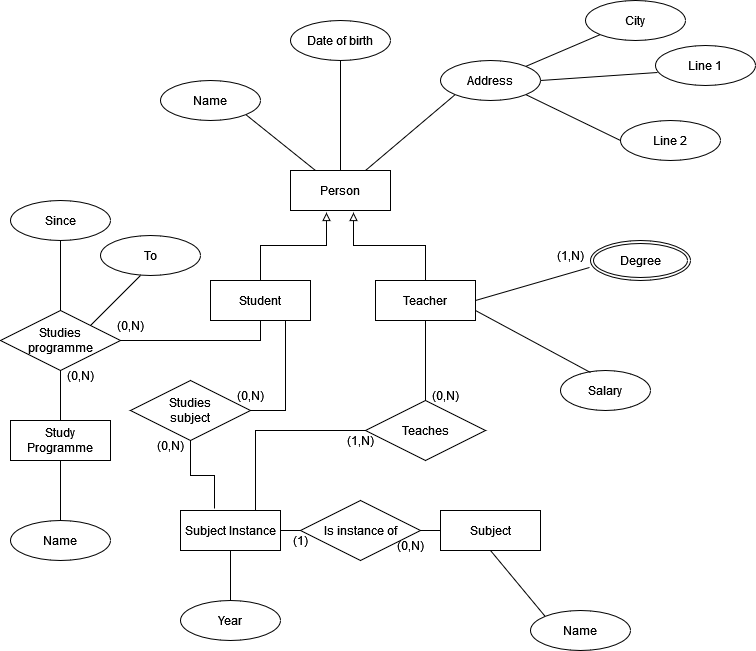

The diagram above was exported from draw.io. Its source (the exported page's mxGraphModel, read from the mxfile embedded in the PNG):
<mxGraphModel dx="1434" dy="774" grid="1" gridSize="10" guides="1" tooltips="1" connect="1" arrows="1" fold="1" page="1" pageScale="1" pageWidth="850" pageHeight="1100" math="0" shadow="0" extFonts="Permanent Marker^https://fonts.googleapis.com/css?family=Permanent+Marker">
  <root>
    <mxCell id="0" />
    <mxCell id="1" parent="0" />
    <mxCell id="AxyI57VMubHDoYkBHG61-1" value="&lt;div&gt;Person&lt;/div&gt;" style="whiteSpace=wrap;html=1;align=center;" vertex="1" parent="1">
      <mxGeometry x="340" y="200" width="100" height="40" as="geometry" />
    </mxCell>
    <mxCell id="AxyI57VMubHDoYkBHG61-7" style="edgeStyle=orthogonalEdgeStyle;rounded=0;orthogonalLoop=1;jettySize=auto;html=1;exitX=0.5;exitY=0;exitDx=0;exitDy=0;entryX=0.63;entryY=1.05;entryDx=0;entryDy=0;entryPerimeter=0;endArrow=block;endFill=0;" edge="1" parent="1" source="AxyI57VMubHDoYkBHG61-2" target="AxyI57VMubHDoYkBHG61-1">
      <mxGeometry relative="1" as="geometry" />
    </mxCell>
    <mxCell id="AxyI57VMubHDoYkBHG61-2" value="Teacher" style="whiteSpace=wrap;html=1;align=center;" vertex="1" parent="1">
      <mxGeometry x="425" y="310" width="100" height="40" as="geometry" />
    </mxCell>
    <mxCell id="AxyI57VMubHDoYkBHG61-6" style="edgeStyle=orthogonalEdgeStyle;rounded=0;orthogonalLoop=1;jettySize=auto;html=1;exitX=0.5;exitY=0;exitDx=0;exitDy=0;entryX=0.36;entryY=1.05;entryDx=0;entryDy=0;entryPerimeter=0;endArrow=block;endFill=0;" edge="1" parent="1" source="AxyI57VMubHDoYkBHG61-3" target="AxyI57VMubHDoYkBHG61-1">
      <mxGeometry relative="1" as="geometry" />
    </mxCell>
    <mxCell id="AxyI57VMubHDoYkBHG61-3" value="Student" style="whiteSpace=wrap;html=1;align=center;" vertex="1" parent="1">
      <mxGeometry x="260" y="310" width="100" height="40" as="geometry" />
    </mxCell>
    <mxCell id="AxyI57VMubHDoYkBHG61-4" value="Subject" style="whiteSpace=wrap;html=1;align=center;" vertex="1" parent="1">
      <mxGeometry x="490" y="540" width="100" height="40" as="geometry" />
    </mxCell>
    <mxCell id="AxyI57VMubHDoYkBHG61-5" value="Subject Instance" style="whiteSpace=wrap;html=1;align=center;" vertex="1" parent="1">
      <mxGeometry x="230" y="540" width="100" height="40" as="geometry" />
    </mxCell>
    <mxCell id="AxyI57VMubHDoYkBHG61-8" value="Date of birth" style="ellipse;whiteSpace=wrap;html=1;align=center;" vertex="1" parent="1">
      <mxGeometry x="340" y="50" width="100" height="40" as="geometry" />
    </mxCell>
    <mxCell id="AxyI57VMubHDoYkBHG61-9" value="Name" style="ellipse;whiteSpace=wrap;html=1;align=center;" vertex="1" parent="1">
      <mxGeometry x="210" y="110" width="100" height="40" as="geometry" />
    </mxCell>
    <mxCell id="AxyI57VMubHDoYkBHG61-13" value="Study Programme" style="whiteSpace=wrap;html=1;align=center;" vertex="1" parent="1">
      <mxGeometry x="60" y="450" width="100" height="40" as="geometry" />
    </mxCell>
    <mxCell id="AxyI57VMubHDoYkBHG61-14" value="" style="endArrow=none;html=1;rounded=0;exitX=0.25;exitY=0;exitDx=0;exitDy=0;entryX=1;entryY=1;entryDx=0;entryDy=0;" edge="1" parent="1" source="AxyI57VMubHDoYkBHG61-1" target="AxyI57VMubHDoYkBHG61-9">
      <mxGeometry width="50" height="50" relative="1" as="geometry">
        <mxPoint x="400" y="430" as="sourcePoint" />
        <mxPoint x="450" y="380" as="targetPoint" />
      </mxGeometry>
    </mxCell>
    <mxCell id="AxyI57VMubHDoYkBHG61-15" value="" style="endArrow=none;html=1;rounded=0;exitX=0.5;exitY=0;exitDx=0;exitDy=0;entryX=0.5;entryY=1;entryDx=0;entryDy=0;" edge="1" parent="1" source="AxyI57VMubHDoYkBHG61-1" target="AxyI57VMubHDoYkBHG61-8">
      <mxGeometry width="50" height="50" relative="1" as="geometry">
        <mxPoint x="375" y="210" as="sourcePoint" />
        <mxPoint x="305" y="154" as="targetPoint" />
      </mxGeometry>
    </mxCell>
    <mxCell id="AxyI57VMubHDoYkBHG61-16" value="" style="endArrow=none;html=1;rounded=0;exitX=1;exitY=0.5;exitDx=0;exitDy=0;entryX=-0.01;entryY=0.675;entryDx=0;entryDy=0;entryPerimeter=0;" edge="1" parent="1" source="AxyI57VMubHDoYkBHG61-2" target="AxyI57VMubHDoYkBHG61-17">
      <mxGeometry width="50" height="50" relative="1" as="geometry">
        <mxPoint x="385" y="220" as="sourcePoint" />
        <mxPoint x="504" y="150" as="targetPoint" />
      </mxGeometry>
    </mxCell>
    <mxCell id="AxyI57VMubHDoYkBHG61-17" value="Degree" style="ellipse;shape=doubleEllipse;margin=3;whiteSpace=wrap;html=1;align=center;" vertex="1" parent="1">
      <mxGeometry x="640" y="270" width="100" height="40" as="geometry" />
    </mxCell>
    <mxCell id="AxyI57VMubHDoYkBHG61-18" value="Salary" style="ellipse;whiteSpace=wrap;html=1;align=center;" vertex="1" parent="1">
      <mxGeometry x="610" y="400" width="90" height="40" as="geometry" />
    </mxCell>
    <mxCell id="AxyI57VMubHDoYkBHG61-20" value="" style="endArrow=none;html=1;rounded=0;exitX=1;exitY=0.75;exitDx=0;exitDy=0;entryX=0.333;entryY=0.05;entryDx=0;entryDy=0;entryPerimeter=0;" edge="1" parent="1" source="AxyI57VMubHDoYkBHG61-2" target="AxyI57VMubHDoYkBHG61-18">
      <mxGeometry width="50" height="50" relative="1" as="geometry">
        <mxPoint x="535" y="340" as="sourcePoint" />
        <mxPoint x="649" y="307" as="targetPoint" />
      </mxGeometry>
    </mxCell>
    <mxCell id="AxyI57VMubHDoYkBHG61-21" value="&lt;div&gt;Address&lt;/div&gt;" style="ellipse;whiteSpace=wrap;html=1;align=center;" vertex="1" parent="1">
      <mxGeometry x="490" y="90" width="100" height="40" as="geometry" />
    </mxCell>
    <mxCell id="AxyI57VMubHDoYkBHG61-22" value="" style="endArrow=none;html=1;rounded=0;exitX=0.75;exitY=0;exitDx=0;exitDy=0;entryX=0;entryY=1;entryDx=0;entryDy=0;" edge="1" parent="1" source="AxyI57VMubHDoYkBHG61-1" target="AxyI57VMubHDoYkBHG61-21">
      <mxGeometry width="50" height="50" relative="1" as="geometry">
        <mxPoint x="400" y="210" as="sourcePoint" />
        <mxPoint x="400" y="100" as="targetPoint" />
      </mxGeometry>
    </mxCell>
    <mxCell id="AxyI57VMubHDoYkBHG61-23" value="Line 1" style="ellipse;whiteSpace=wrap;html=1;align=center;" vertex="1" parent="1">
      <mxGeometry x="705" y="75" width="100" height="40" as="geometry" />
    </mxCell>
    <mxCell id="AxyI57VMubHDoYkBHG61-24" value="" style="endArrow=none;html=1;rounded=0;exitX=1;exitY=0.5;exitDx=0;exitDy=0;entryX=0.02;entryY=0.675;entryDx=0;entryDy=0;entryPerimeter=0;" edge="1" parent="1" target="AxyI57VMubHDoYkBHG61-23" source="AxyI57VMubHDoYkBHG61-21">
      <mxGeometry width="50" height="50" relative="1" as="geometry">
        <mxPoint x="630" y="185" as="sourcePoint" />
        <mxPoint x="705" y="95" as="targetPoint" />
      </mxGeometry>
    </mxCell>
    <mxCell id="AxyI57VMubHDoYkBHG61-25" value="Line 2" style="ellipse;whiteSpace=wrap;html=1;align=center;" vertex="1" parent="1">
      <mxGeometry x="670" y="150" width="100" height="40" as="geometry" />
    </mxCell>
    <mxCell id="AxyI57VMubHDoYkBHG61-26" value="" style="endArrow=none;html=1;rounded=0;exitX=1;exitY=1;exitDx=0;exitDy=0;entryX=0;entryY=0.5;entryDx=0;entryDy=0;" edge="1" parent="1" target="AxyI57VMubHDoYkBHG61-25" source="AxyI57VMubHDoYkBHG61-21">
      <mxGeometry width="50" height="50" relative="1" as="geometry">
        <mxPoint x="435" y="220" as="sourcePoint" />
        <mxPoint x="420" y="120" as="targetPoint" />
      </mxGeometry>
    </mxCell>
    <mxCell id="AxyI57VMubHDoYkBHG61-27" value="City" style="ellipse;whiteSpace=wrap;html=1;align=center;" vertex="1" parent="1">
      <mxGeometry x="635" y="30" width="100" height="40" as="geometry" />
    </mxCell>
    <mxCell id="AxyI57VMubHDoYkBHG61-28" value="" style="endArrow=none;html=1;rounded=0;exitX=1;exitY=0;exitDx=0;exitDy=0;entryX=0;entryY=1;entryDx=0;entryDy=0;" edge="1" parent="1" target="AxyI57VMubHDoYkBHG61-27" source="AxyI57VMubHDoYkBHG61-21">
      <mxGeometry width="50" height="50" relative="1" as="geometry">
        <mxPoint x="560" y="140" as="sourcePoint" />
        <mxPoint x="545" y="40" as="targetPoint" />
      </mxGeometry>
    </mxCell>
    <mxCell id="AxyI57VMubHDoYkBHG61-29" value="Name" style="ellipse;whiteSpace=wrap;html=1;align=center;" vertex="1" parent="1">
      <mxGeometry x="60" y="550" width="100" height="40" as="geometry" />
    </mxCell>
    <mxCell id="AxyI57VMubHDoYkBHG61-30" value="" style="endArrow=none;html=1;rounded=0;exitX=0.5;exitY=1;exitDx=0;exitDy=0;entryX=0.5;entryY=0;entryDx=0;entryDy=0;" edge="1" parent="1" source="AxyI57VMubHDoYkBHG61-13" target="AxyI57VMubHDoYkBHG61-29">
      <mxGeometry width="50" height="50" relative="1" as="geometry">
        <mxPoint x="400" y="400" as="sourcePoint" />
        <mxPoint x="450" y="350" as="targetPoint" />
      </mxGeometry>
    </mxCell>
    <mxCell id="AxyI57VMubHDoYkBHG61-31" value="" style="endArrow=none;html=1;rounded=0;exitX=0;exitY=0;exitDx=0;exitDy=0;" edge="1" parent="1" source="AxyI57VMubHDoYkBHG61-32">
      <mxGeometry width="50" height="50" relative="1" as="geometry">
        <mxPoint x="580" y="640" as="sourcePoint" />
        <mxPoint x="540" y="580" as="targetPoint" />
      </mxGeometry>
    </mxCell>
    <mxCell id="AxyI57VMubHDoYkBHG61-32" value="Name" style="ellipse;whiteSpace=wrap;html=1;align=center;" vertex="1" parent="1">
      <mxGeometry x="580" y="640" width="100" height="40" as="geometry" />
    </mxCell>
    <mxCell id="AxyI57VMubHDoYkBHG61-33" value="Year" style="ellipse;whiteSpace=wrap;html=1;align=center;" vertex="1" parent="1">
      <mxGeometry x="230" y="630" width="100" height="40" as="geometry" />
    </mxCell>
    <mxCell id="AxyI57VMubHDoYkBHG61-34" value="" style="endArrow=none;html=1;rounded=0;exitX=0.5;exitY=0;exitDx=0;exitDy=0;entryX=0.5;entryY=1;entryDx=0;entryDy=0;" edge="1" parent="1" source="AxyI57VMubHDoYkBHG61-33" target="AxyI57VMubHDoYkBHG61-5">
      <mxGeometry width="50" height="50" relative="1" as="geometry">
        <mxPoint x="400" y="400" as="sourcePoint" />
        <mxPoint x="450" y="350" as="targetPoint" />
      </mxGeometry>
    </mxCell>
    <mxCell id="AxyI57VMubHDoYkBHG61-36" style="edgeStyle=orthogonalEdgeStyle;rounded=0;orthogonalLoop=1;jettySize=auto;html=1;entryX=0.5;entryY=1;entryDx=0;entryDy=0;endArrow=none;endFill=0;" edge="1" parent="1" source="AxyI57VMubHDoYkBHG61-35" target="AxyI57VMubHDoYkBHG61-3">
      <mxGeometry relative="1" as="geometry" />
    </mxCell>
    <mxCell id="AxyI57VMubHDoYkBHG61-37" style="edgeStyle=orthogonalEdgeStyle;rounded=0;orthogonalLoop=1;jettySize=auto;html=1;entryX=0.5;entryY=0;entryDx=0;entryDy=0;endArrow=none;endFill=0;" edge="1" parent="1" source="AxyI57VMubHDoYkBHG61-35" target="AxyI57VMubHDoYkBHG61-13">
      <mxGeometry relative="1" as="geometry" />
    </mxCell>
    <mxCell id="AxyI57VMubHDoYkBHG61-35" value="&lt;div&gt;Studies&lt;/div&gt;&lt;div&gt;programme&lt;/div&gt;" style="shape=rhombus;perimeter=rhombusPerimeter;whiteSpace=wrap;html=1;align=center;" vertex="1" parent="1">
      <mxGeometry x="50" y="340" width="120" height="60" as="geometry" />
    </mxCell>
    <mxCell id="AxyI57VMubHDoYkBHG61-39" value="&lt;div&gt;Since&lt;/div&gt;" style="ellipse;whiteSpace=wrap;html=1;align=center;" vertex="1" parent="1">
      <mxGeometry x="60" y="230" width="100" height="40" as="geometry" />
    </mxCell>
    <mxCell id="AxyI57VMubHDoYkBHG61-40" value="" style="endArrow=none;html=1;rounded=0;exitX=0.5;exitY=0;exitDx=0;exitDy=0;entryX=0.5;entryY=1;entryDx=0;entryDy=0;" edge="1" parent="1" source="AxyI57VMubHDoYkBHG61-35" target="AxyI57VMubHDoYkBHG61-39">
      <mxGeometry width="50" height="50" relative="1" as="geometry">
        <mxPoint x="400" y="400" as="sourcePoint" />
        <mxPoint x="450" y="350" as="targetPoint" />
      </mxGeometry>
    </mxCell>
    <mxCell id="AxyI57VMubHDoYkBHG61-41" value="Is instance of" style="shape=rhombus;perimeter=rhombusPerimeter;whiteSpace=wrap;html=1;align=center;" vertex="1" parent="1">
      <mxGeometry x="350" y="530" width="120" height="60" as="geometry" />
    </mxCell>
    <mxCell id="AxyI57VMubHDoYkBHG61-42" value="" style="endArrow=none;html=1;rounded=0;entryX=0;entryY=0.5;entryDx=0;entryDy=0;exitX=1;exitY=0.5;exitDx=0;exitDy=0;" edge="1" parent="1" source="AxyI57VMubHDoYkBHG61-5" target="AxyI57VMubHDoYkBHG61-41">
      <mxGeometry width="50" height="50" relative="1" as="geometry">
        <mxPoint x="400" y="400" as="sourcePoint" />
        <mxPoint x="450" y="350" as="targetPoint" />
      </mxGeometry>
    </mxCell>
    <mxCell id="AxyI57VMubHDoYkBHG61-43" value="" style="endArrow=none;html=1;rounded=0;exitX=1;exitY=0.5;exitDx=0;exitDy=0;entryX=0;entryY=0.5;entryDx=0;entryDy=0;" edge="1" parent="1" source="AxyI57VMubHDoYkBHG61-41" target="AxyI57VMubHDoYkBHG61-4">
      <mxGeometry width="50" height="50" relative="1" as="geometry">
        <mxPoint x="400" y="400" as="sourcePoint" />
        <mxPoint x="450" y="350" as="targetPoint" />
      </mxGeometry>
    </mxCell>
    <mxCell id="AxyI57VMubHDoYkBHG61-44" value="Teaches" style="shape=rhombus;perimeter=rhombusPerimeter;whiteSpace=wrap;html=1;align=center;" vertex="1" parent="1">
      <mxGeometry x="415" y="430" width="120" height="60" as="geometry" />
    </mxCell>
    <mxCell id="AxyI57VMubHDoYkBHG61-45" value="" style="endArrow=none;html=1;rounded=0;exitX=0.5;exitY=0;exitDx=0;exitDy=0;entryX=0.5;entryY=1;entryDx=0;entryDy=0;" edge="1" parent="1" source="AxyI57VMubHDoYkBHG61-44" target="AxyI57VMubHDoYkBHG61-2">
      <mxGeometry width="50" height="50" relative="1" as="geometry">
        <mxPoint x="400" y="400" as="sourcePoint" />
        <mxPoint x="450" y="350" as="targetPoint" />
      </mxGeometry>
    </mxCell>
    <mxCell id="AxyI57VMubHDoYkBHG61-46" value="" style="endArrow=none;html=1;rounded=0;entryX=0;entryY=0.5;entryDx=0;entryDy=0;exitX=0.75;exitY=0;exitDx=0;exitDy=0;" edge="1" parent="1" source="AxyI57VMubHDoYkBHG61-5" target="AxyI57VMubHDoYkBHG61-44">
      <mxGeometry width="50" height="50" relative="1" as="geometry">
        <mxPoint x="400" y="400" as="sourcePoint" />
        <mxPoint x="450" y="350" as="targetPoint" />
        <Array as="points">
          <mxPoint x="305" y="460" />
        </Array>
      </mxGeometry>
    </mxCell>
    <mxCell id="AxyI57VMubHDoYkBHG61-49" style="edgeStyle=orthogonalEdgeStyle;rounded=0;orthogonalLoop=1;jettySize=auto;html=1;exitX=0.5;exitY=1;exitDx=0;exitDy=0;entryX=0.34;entryY=-0.05;entryDx=0;entryDy=0;entryPerimeter=0;endArrow=none;endFill=0;" edge="1" parent="1" source="AxyI57VMubHDoYkBHG61-47" target="AxyI57VMubHDoYkBHG61-5">
      <mxGeometry relative="1" as="geometry" />
    </mxCell>
    <mxCell id="AxyI57VMubHDoYkBHG61-47" value="&lt;div&gt;Studies&lt;/div&gt;&lt;div&gt;subject&lt;br&gt;&lt;/div&gt;" style="shape=rhombus;perimeter=rhombusPerimeter;whiteSpace=wrap;html=1;align=center;" vertex="1" parent="1">
      <mxGeometry x="180" y="410" width="120" height="60" as="geometry" />
    </mxCell>
    <mxCell id="AxyI57VMubHDoYkBHG61-48" value="" style="endArrow=none;html=1;rounded=0;entryX=0.75;entryY=1;entryDx=0;entryDy=0;exitX=1;exitY=0.5;exitDx=0;exitDy=0;" edge="1" parent="1" source="AxyI57VMubHDoYkBHG61-47" target="AxyI57VMubHDoYkBHG61-3">
      <mxGeometry width="50" height="50" relative="1" as="geometry">
        <mxPoint x="400" y="400" as="sourcePoint" />
        <mxPoint x="450" y="350" as="targetPoint" />
        <Array as="points">
          <mxPoint x="335" y="440" />
        </Array>
      </mxGeometry>
    </mxCell>
    <mxCell id="AxyI57VMubHDoYkBHG61-50" value="(1,N)" style="text;html=1;strokeColor=none;fillColor=none;align=center;verticalAlign=middle;whiteSpace=wrap;rounded=0;" vertex="1" parent="1">
      <mxGeometry x="590" y="270" width="60" height="30" as="geometry" />
    </mxCell>
    <mxCell id="AxyI57VMubHDoYkBHG61-51" value="(1)" style="text;html=1;strokeColor=none;fillColor=none;align=center;verticalAlign=middle;whiteSpace=wrap;rounded=0;" vertex="1" parent="1">
      <mxGeometry x="320" y="555" width="60" height="30" as="geometry" />
    </mxCell>
    <mxCell id="AxyI57VMubHDoYkBHG61-52" value="(0,N)" style="text;html=1;strokeColor=none;fillColor=none;align=center;verticalAlign=middle;whiteSpace=wrap;rounded=0;" vertex="1" parent="1">
      <mxGeometry x="430" y="560" width="60" height="30" as="geometry" />
    </mxCell>
    <mxCell id="AxyI57VMubHDoYkBHG61-53" value="(1,N)" style="text;html=1;strokeColor=none;fillColor=none;align=center;verticalAlign=middle;whiteSpace=wrap;rounded=0;" vertex="1" parent="1">
      <mxGeometry x="380" y="455" width="60" height="30" as="geometry" />
    </mxCell>
    <mxCell id="AxyI57VMubHDoYkBHG61-54" value="(0,N)" style="text;html=1;strokeColor=none;fillColor=none;align=center;verticalAlign=middle;whiteSpace=wrap;rounded=0;" vertex="1" parent="1">
      <mxGeometry x="465" y="410" width="60" height="30" as="geometry" />
    </mxCell>
    <mxCell id="AxyI57VMubHDoYkBHG61-55" value="(0,N)" style="text;html=1;strokeColor=none;fillColor=none;align=center;verticalAlign=middle;whiteSpace=wrap;rounded=0;" vertex="1" parent="1">
      <mxGeometry x="100" y="390" width="60" height="30" as="geometry" />
    </mxCell>
    <mxCell id="AxyI57VMubHDoYkBHG61-56" value="" style="endArrow=none;html=1;rounded=0;" edge="1" parent="1">
      <mxGeometry width="50" height="50" relative="1" as="geometry">
        <mxPoint x="140" y="355" as="sourcePoint" />
        <mxPoint x="190" y="305" as="targetPoint" />
      </mxGeometry>
    </mxCell>
    <mxCell id="AxyI57VMubHDoYkBHG61-57" value="To" style="ellipse;whiteSpace=wrap;html=1;align=center;" vertex="1" parent="1">
      <mxGeometry x="150" y="265" width="100" height="40" as="geometry" />
    </mxCell>
    <mxCell id="AxyI57VMubHDoYkBHG61-58" value="(0,N)" style="text;html=1;strokeColor=none;fillColor=none;align=center;verticalAlign=middle;whiteSpace=wrap;rounded=0;" vertex="1" parent="1">
      <mxGeometry x="150" y="340" width="60" height="30" as="geometry" />
    </mxCell>
    <mxCell id="AxyI57VMubHDoYkBHG61-59" value="(0,N)" style="text;html=1;strokeColor=none;fillColor=none;align=center;verticalAlign=middle;whiteSpace=wrap;rounded=0;" vertex="1" parent="1">
      <mxGeometry x="270" y="410" width="60" height="30" as="geometry" />
    </mxCell>
    <mxCell id="AxyI57VMubHDoYkBHG61-60" value="(0,N)" style="text;html=1;strokeColor=none;fillColor=none;align=center;verticalAlign=middle;whiteSpace=wrap;rounded=0;" vertex="1" parent="1">
      <mxGeometry x="190" y="460" width="60" height="30" as="geometry" />
    </mxCell>
  </root>
</mxGraphModel>